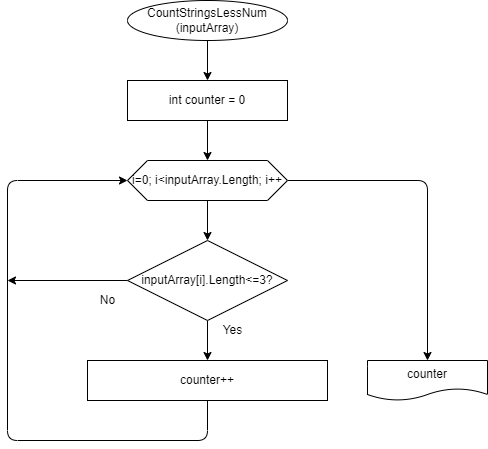

The diagram above was exported from draw.io. Its source (the exported page's mxGraphModel, read from the mxfile embedded in the PNG):
<mxGraphModel dx="2185" dy="443" grid="1" gridSize="10" guides="1" tooltips="1" connect="1" arrows="1" fold="1" page="1" pageScale="1" pageWidth="827" pageHeight="1169" math="0" shadow="0">
  <root>
    <mxCell id="0" />
    <mxCell id="1" parent="0" />
    <mxCell id="3" style="edgeStyle=none;html=1;entryX=0.5;entryY=0;entryDx=0;entryDy=0;" edge="1" parent="1" source="4" target="6">
      <mxGeometry relative="1" as="geometry" />
    </mxCell>
    <mxCell id="4" value="CountStringsLessNum (inputArray)" style="ellipse;whiteSpace=wrap;html=1;" vertex="1" parent="1">
      <mxGeometry x="40" y="200" width="160" height="40" as="geometry" />
    </mxCell>
    <mxCell id="24" style="edgeStyle=none;html=1;entryX=0.5;entryY=0;entryDx=0;entryDy=0;" edge="1" parent="1" source="6" target="11">
      <mxGeometry relative="1" as="geometry" />
    </mxCell>
    <mxCell id="6" value="int counter = 0" style="rounded=0;whiteSpace=wrap;html=1;" vertex="1" parent="1">
      <mxGeometry x="40" y="280" width="160" height="40" as="geometry" />
    </mxCell>
    <mxCell id="9" style="edgeStyle=none;html=1;entryX=0.5;entryY=0;entryDx=0;entryDy=0;" edge="1" parent="1" source="11" target="14">
      <mxGeometry relative="1" as="geometry" />
    </mxCell>
    <mxCell id="10" style="edgeStyle=none;html=1;entryX=0.5;entryY=0;entryDx=0;entryDy=0;" edge="1" parent="1" source="11" target="21">
      <mxGeometry relative="1" as="geometry">
        <Array as="points">
          <mxPoint x="340" y="380" />
        </Array>
      </mxGeometry>
    </mxCell>
    <mxCell id="11" value="i=0; i&amp;lt;inputArray.Length; i++" style="shape=hexagon;perimeter=hexagonPerimeter2;whiteSpace=wrap;html=1;fixedSize=1;" vertex="1" parent="1">
      <mxGeometry x="40" y="360" width="160" height="40" as="geometry" />
    </mxCell>
    <mxCell id="12" style="edgeStyle=none;html=1;" edge="1" parent="1" source="14">
      <mxGeometry relative="1" as="geometry">
        <mxPoint x="-80" y="480" as="targetPoint" />
      </mxGeometry>
    </mxCell>
    <mxCell id="13" style="edgeStyle=none;html=1;entryX=0.5;entryY=0;entryDx=0;entryDy=0;" edge="1" parent="1" source="14" target="20">
      <mxGeometry relative="1" as="geometry" />
    </mxCell>
    <mxCell id="14" value="inputArray[i].Length&amp;lt;=3?" style="rhombus;whiteSpace=wrap;html=1;" vertex="1" parent="1">
      <mxGeometry x="40" y="440" width="160" height="80" as="geometry" />
    </mxCell>
    <mxCell id="19" style="edgeStyle=none;html=1;entryX=0;entryY=0.5;entryDx=0;entryDy=0;" edge="1" parent="1" source="20" target="11">
      <mxGeometry relative="1" as="geometry">
        <Array as="points">
          <mxPoint x="120" y="640" />
          <mxPoint x="-80" y="640" />
          <mxPoint x="-80" y="380" />
        </Array>
      </mxGeometry>
    </mxCell>
    <mxCell id="20" value="counter++" style="rounded=0;whiteSpace=wrap;html=1;" vertex="1" parent="1">
      <mxGeometry y="560" width="240" height="40" as="geometry" />
    </mxCell>
    <mxCell id="21" value="counter" style="shape=document;whiteSpace=wrap;html=1;boundedLbl=1;" vertex="1" parent="1">
      <mxGeometry x="280" y="560" width="120" height="40" as="geometry" />
    </mxCell>
    <mxCell id="22" value="No" style="text;html=1;resizable=0;autosize=1;align=center;verticalAlign=middle;points=[];fillColor=none;strokeColor=none;rounded=0;" vertex="1" parent="1">
      <mxGeometry x="5" y="490" width="30" height="20" as="geometry" />
    </mxCell>
    <mxCell id="23" value="Yes" style="text;html=1;resizable=0;autosize=1;align=center;verticalAlign=middle;points=[];fillColor=none;strokeColor=none;rounded=0;" vertex="1" parent="1">
      <mxGeometry x="125" y="520" width="40" height="20" as="geometry" />
    </mxCell>
  </root>
</mxGraphModel>